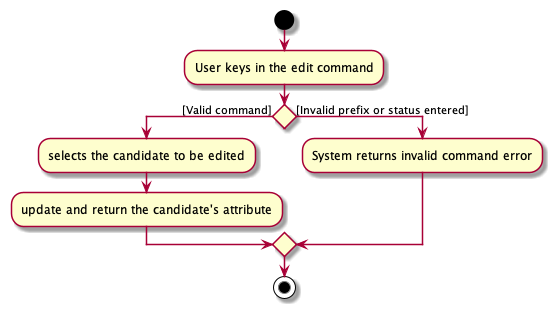

The diagram above was rendered by PlantUML. Its source (embedded in the PNG):
@startuml
 'https://plantuml.com/activity-diagram-beta

 start
 :User keys in the edit command;
 if () then ([Valid command])
    :selects the candidate to be edited;
    :update and return the candidate's attribute;
 else ([Invalid prefix or status entered])
   :System returns invalid command error;
 endif
 stop

 @enduml